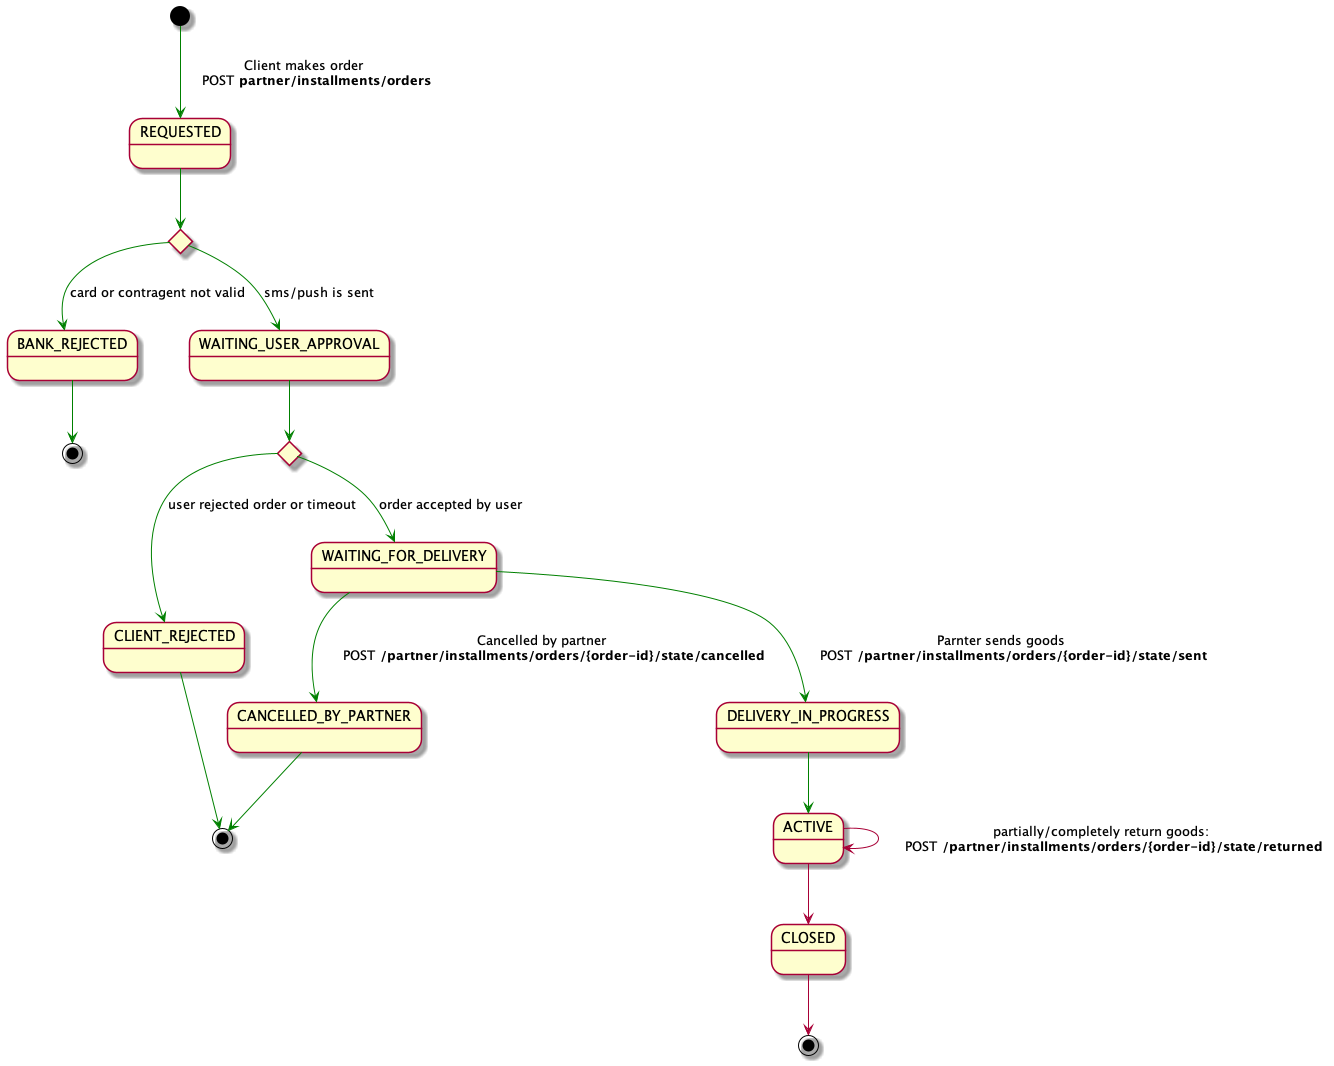

The diagram above was rendered by PlantUML. Its source (embedded in the PNG):
@startuml installment-states-together
state REQUESTED
state BANK_REJECTED
state WAITING_USER_APPROVAL
state CLIENT_REJECTED
state BANK_REJECTED
state WAITING_FOR_DELIVERY
state CANCELLED_BY_PARTNER
state DELIVERY_IN_PROGRESS
state ACTIVE
state CLOSED

state cardvalidation <<choice>>
state userapproval <<choice>>
state end <<end>>
state end2 <<end>> 


' ====POS-installment====
[*] -[#green]-> REQUESTED: Client makes order \n 👉 POST **partner/installments/orders**
REQUESTED -[#green]-> cardvalidation
cardvalidation -[#green]-> WAITING_USER_APPROVAL: sms/push is sent
cardvalidation -[#green]-> BANK_REJECTED: card or contragent not valid
WAITING_USER_APPROVAL -[#green]-> userapproval
userapproval -[#green]-> CLIENT_REJECTED: user rejected order or timeout
BANK_REJECTED -[#green]-> end2
CLIENT_REJECTED -[#green]-> end
userapproval -[#green]-> WAITING_FOR_DELIVERY: order accepted by user
WAITING_FOR_DELIVERY -[#green]-> DELIVERY_IN_PROGRESS: Parnter sends goods \n 👉 POST **/partner/installments/orders/{order-id}/state/sent**
WAITING_FOR_DELIVERY -[#green]-> CANCELLED_BY_PARTNER: Cancelled by partner \n 👉 POST **/partner/installments/orders/{order-id}/state/cancelled**
CANCELLED_BY_PARTNER -[#green]-> end
DELIVERY_IN_PROGRESS -[#green]-> ACTIVE
' ====installment====
ACTIVE --> CLOSED
ACTIVE --> ACTIVE: partially/completely return goods: \n 👉 POST **/partner/installments/orders/{order-id}/state/returned**
CLOSED --> [*]
@enduml